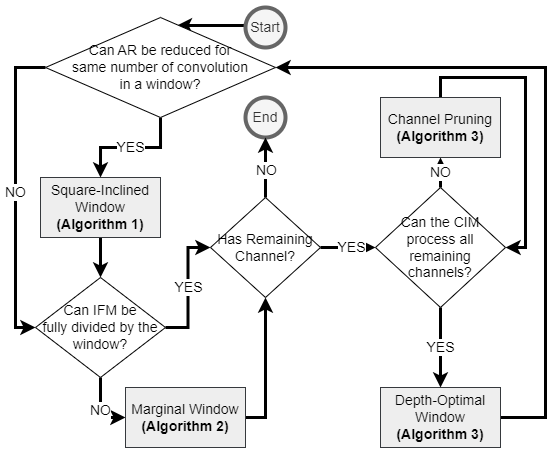

The diagram above was exported from draw.io. Its source (the exported page's mxGraphModel, read from the mxfile embedded in the PNG):
<mxGraphModel dx="934" dy="459" grid="1" gridSize="10" guides="1" tooltips="1" connect="1" arrows="1" fold="1" page="1" pageScale="1" pageWidth="1169" pageHeight="827" math="0" shadow="0">
  <root>
    <mxCell id="0" />
    <mxCell id="1" parent="0" />
    <mxCell id="2" style="edgeStyle=orthogonalEdgeStyle;rounded=0;orthogonalLoop=1;jettySize=auto;html=1;exitX=-0.007;exitY=0.409;exitDx=0;exitDy=0;fontSize=14;strokeWidth=3;entryX=0.571;entryY=0.081;entryDx=0;entryDy=0;entryPerimeter=0;exitPerimeter=0;" edge="1" source="3" target="7" parent="1">
      <mxGeometry relative="1" as="geometry">
        <Array as="points">
          <mxPoint x="250" y="98" />
          <mxPoint x="200" y="98" />
        </Array>
      </mxGeometry>
    </mxCell>
    <mxCell id="3" value="Start" style="ellipse;whiteSpace=wrap;html=1;fillColor=#f5f5f5;strokeColor=#666666;fontSize=14;fontColor=#333333;strokeWidth=4;" vertex="1" parent="1">
      <mxGeometry x="250" y="80" width="40" height="40" as="geometry" />
    </mxCell>
    <mxCell id="4" value="End" style="ellipse;whiteSpace=wrap;html=1;fillColor=#f5f5f5;strokeColor=#666666;fontSize=14;fontColor=#333333;strokeWidth=4;" vertex="1" parent="1">
      <mxGeometry x="250" y="170" width="40" height="40" as="geometry" />
    </mxCell>
    <mxCell id="5" value="YES" style="edgeStyle=orthogonalEdgeStyle;rounded=0;orthogonalLoop=1;jettySize=auto;html=1;exitX=0.5;exitY=1;exitDx=0;exitDy=0;entryX=0.5;entryY=0;entryDx=0;entryDy=0;fontSize=14;strokeWidth=3;" edge="1" source="7" target="15" parent="1">
      <mxGeometry relative="1" as="geometry" />
    </mxCell>
    <mxCell id="6" value="NO" style="edgeStyle=orthogonalEdgeStyle;rounded=0;orthogonalLoop=1;jettySize=auto;html=1;exitX=0;exitY=0.5;exitDx=0;exitDy=0;entryX=0;entryY=0.5;entryDx=0;entryDy=0;fontSize=14;strokeWidth=3;" edge="1" source="7" target="10" parent="1">
      <mxGeometry relative="1" as="geometry">
        <Array as="points">
          <mxPoint x="20" y="140" />
          <mxPoint x="20" y="400" />
        </Array>
      </mxGeometry>
    </mxCell>
    <mxCell id="7" value="Can AR be reduced for &lt;br&gt;same number of convolution &lt;br&gt;in a window?" style="rhombus;whiteSpace=wrap;html=1;fontSize=14;" vertex="1" parent="1">
      <mxGeometry x="50" y="90" width="230" height="100" as="geometry" />
    </mxCell>
    <mxCell id="8" value="YES" style="edgeStyle=orthogonalEdgeStyle;rounded=0;orthogonalLoop=1;jettySize=auto;html=1;exitX=1;exitY=0.5;exitDx=0;exitDy=0;entryX=0;entryY=0.5;entryDx=0;entryDy=0;fontSize=14;strokeWidth=3;" edge="1" source="10" target="24" parent="1">
      <mxGeometry relative="1" as="geometry" />
    </mxCell>
    <mxCell id="9" value="NO" style="edgeStyle=orthogonalEdgeStyle;rounded=0;orthogonalLoop=1;jettySize=auto;html=1;exitX=0.5;exitY=1;exitDx=0;exitDy=0;entryX=0;entryY=0.5;entryDx=0;entryDy=0;fontSize=14;strokeWidth=3;" edge="1" source="10" target="17" parent="1">
      <mxGeometry relative="1" as="geometry" />
    </mxCell>
    <mxCell id="10" value="Can IFM be &lt;br&gt;fully divided by the window?" style="rhombus;whiteSpace=wrap;html=1;fontSize=14;" vertex="1" parent="1">
      <mxGeometry x="40" y="350" width="130" height="100" as="geometry" />
    </mxCell>
    <mxCell id="11" value="YES" style="edgeStyle=orthogonalEdgeStyle;rounded=0;orthogonalLoop=1;jettySize=auto;html=1;exitX=0.5;exitY=1;exitDx=0;exitDy=0;entryX=0.5;entryY=0;entryDx=0;entryDy=0;fontSize=14;strokeWidth=3;" edge="1" source="13" target="19" parent="1">
      <mxGeometry relative="1" as="geometry" />
    </mxCell>
    <mxCell id="12" value="NO" style="edgeStyle=orthogonalEdgeStyle;rounded=0;orthogonalLoop=1;jettySize=auto;html=1;exitX=0.5;exitY=0;exitDx=0;exitDy=0;entryX=0.5;entryY=1;entryDx=0;entryDy=0;fontSize=14;strokeWidth=3;" edge="1" source="13" target="26" parent="1">
      <mxGeometry relative="1" as="geometry" />
    </mxCell>
    <mxCell id="13" value="Can the CIM process all remaining channels?" style="rhombus;whiteSpace=wrap;html=1;fontSize=14;" vertex="1" parent="1">
      <mxGeometry x="380" y="260" width="130" height="120" as="geometry" />
    </mxCell>
    <mxCell id="14" style="edgeStyle=orthogonalEdgeStyle;rounded=0;orthogonalLoop=1;jettySize=auto;html=1;exitX=0.5;exitY=1;exitDx=0;exitDy=0;fontSize=14;strokeWidth=3;" edge="1" source="15" target="10" parent="1">
      <mxGeometry relative="1" as="geometry" />
    </mxCell>
    <mxCell id="15" value="Square-Inclined Window&lt;br style=&quot;font-size: 14px;&quot;&gt;&lt;b style=&quot;font-size: 14px;&quot;&gt;(Algorithm 1)&lt;/b&gt;" style="rounded=0;whiteSpace=wrap;html=1;fillColor=#eeeeee;strokeColor=#36393d;fontSize=14;" vertex="1" parent="1">
      <mxGeometry x="45" y="250" width="120" height="60" as="geometry" />
    </mxCell>
    <mxCell id="16" style="edgeStyle=orthogonalEdgeStyle;rounded=0;orthogonalLoop=1;jettySize=auto;html=1;exitX=1;exitY=0.5;exitDx=0;exitDy=0;entryX=0.5;entryY=1;entryDx=0;entryDy=0;fontSize=14;strokeWidth=3;" edge="1" source="17" target="24" parent="1">
      <mxGeometry relative="1" as="geometry" />
    </mxCell>
    <mxCell id="17" value="Marginal Window&lt;br style=&quot;font-size: 14px;&quot;&gt;&lt;b style=&quot;font-size: 14px;&quot;&gt;(Algorithm 2)&lt;/b&gt;" style="rounded=0;whiteSpace=wrap;html=1;fillColor=#eeeeee;strokeColor=#36393d;fontSize=14;" vertex="1" parent="1">
      <mxGeometry x="130" y="460" width="120" height="60" as="geometry" />
    </mxCell>
    <mxCell id="18" style="edgeStyle=orthogonalEdgeStyle;rounded=0;orthogonalLoop=1;jettySize=auto;html=1;exitX=1;exitY=0.5;exitDx=0;exitDy=0;entryX=1;entryY=0.5;entryDx=0;entryDy=0;fontSize=14;strokeWidth=3;" edge="1" source="19" target="7" parent="1">
      <mxGeometry relative="1" as="geometry">
        <Array as="points">
          <mxPoint x="550" y="490" />
          <mxPoint x="550" y="140" />
        </Array>
      </mxGeometry>
    </mxCell>
    <mxCell id="19" value="Depth-Optimal Window&lt;br style=&quot;font-size: 14px;&quot;&gt;&lt;b style=&quot;font-size: 14px;&quot;&gt;(Algorithm 3)&lt;/b&gt;" style="rounded=0;whiteSpace=wrap;html=1;fillColor=#eeeeee;strokeColor=#36393d;fontSize=14;" vertex="1" parent="1">
      <mxGeometry x="385" y="460" width="120" height="60" as="geometry" />
    </mxCell>
    <mxCell id="20" style="edgeStyle=orthogonalEdgeStyle;rounded=0;orthogonalLoop=1;jettySize=auto;html=1;exitX=0.5;exitY=0;exitDx=0;exitDy=0;entryX=0.5;entryY=1;entryDx=0;entryDy=0;fontSize=14;strokeWidth=3;" edge="1" source="24" target="4" parent="1">
      <mxGeometry relative="1" as="geometry">
        <Array as="points" />
      </mxGeometry>
    </mxCell>
    <mxCell id="21" value="NO" style="edgeLabel;html=1;align=center;verticalAlign=middle;resizable=0;points=[];fontSize=14;" connectable="0" vertex="1" parent="20">
      <mxGeometry x="-0.0956" y="-1" relative="1" as="geometry">
        <mxPoint as="offset" />
      </mxGeometry>
    </mxCell>
    <mxCell id="22" style="edgeStyle=orthogonalEdgeStyle;rounded=0;orthogonalLoop=1;jettySize=auto;html=1;exitX=1;exitY=0.5;exitDx=0;exitDy=0;entryX=0;entryY=0.5;entryDx=0;entryDy=0;fontSize=14;strokeWidth=3;" edge="1" source="24" target="13" parent="1">
      <mxGeometry relative="1" as="geometry" />
    </mxCell>
    <mxCell id="23" value="YES" style="edgeLabel;html=1;align=center;verticalAlign=middle;resizable=0;points=[];fontSize=14;" connectable="0" vertex="1" parent="22">
      <mxGeometry x="0.1227" relative="1" as="geometry">
        <mxPoint as="offset" />
      </mxGeometry>
    </mxCell>
    <mxCell id="24" value="Has Remaining Channel?" style="rhombus;whiteSpace=wrap;html=1;fontSize=14;" vertex="1" parent="1">
      <mxGeometry x="215" y="270" width="110" height="100" as="geometry" />
    </mxCell>
    <mxCell id="25" style="edgeStyle=orthogonalEdgeStyle;rounded=0;orthogonalLoop=1;jettySize=auto;html=1;exitX=0.5;exitY=0;exitDx=0;exitDy=0;fontSize=14;strokeWidth=3;entryX=1;entryY=0.5;entryDx=0;entryDy=0;" edge="1" source="26" target="13" parent="1">
      <mxGeometry relative="1" as="geometry">
        <mxPoint x="480" y="310" as="targetPoint" />
      </mxGeometry>
    </mxCell>
    <mxCell id="26" value="Channel Pruning&lt;br style=&quot;font-size: 14px;&quot;&gt;&lt;b style=&quot;font-size: 14px;&quot;&gt;(Algorithm 3)&lt;/b&gt;" style="rounded=0;whiteSpace=wrap;html=1;fillColor=#eeeeee;strokeColor=#36393d;fontSize=14;" vertex="1" parent="1">
      <mxGeometry x="385" y="170" width="120" height="60" as="geometry" />
    </mxCell>
  </root>
</mxGraphModel>